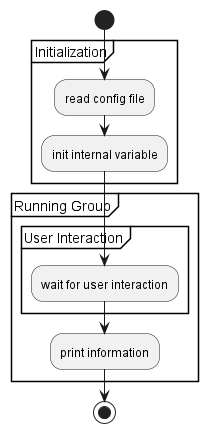

The diagram above was rendered by PlantUML. Its source (embedded in the PNG):
@startuml
start
partition Initialization {
    :read config file;
    :init internal variable;
}
partition Running Group {
    group User Interaction
        :wait for user interaction;
    end group 
    :print information;
}
stop
@enduml